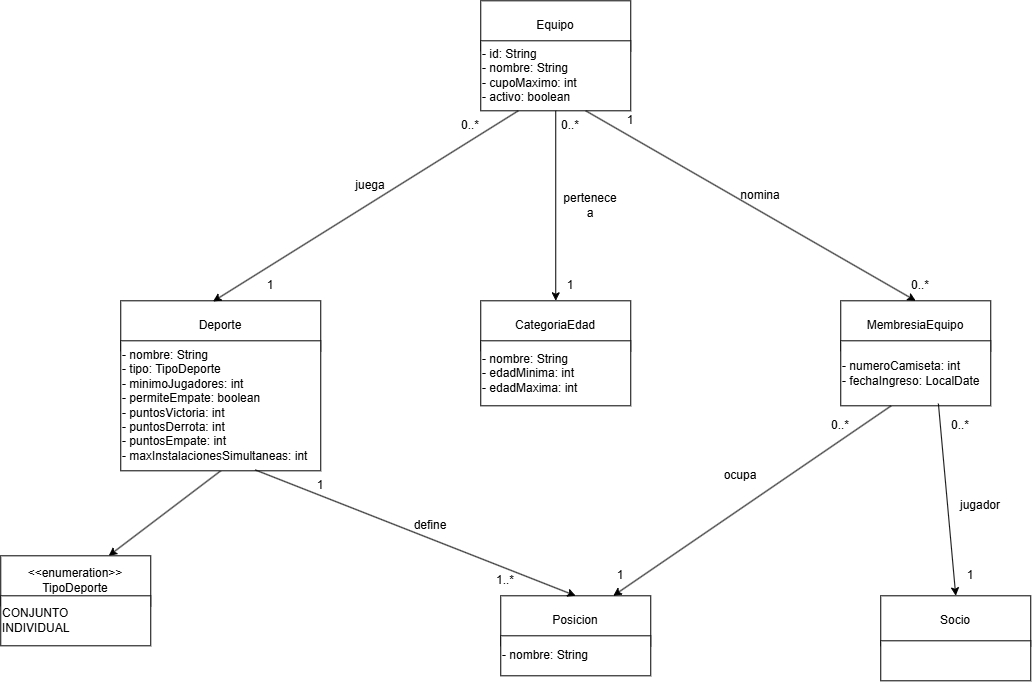

The diagram above was exported from draw.io. Its source (the exported page's mxGraphModel, read from the mxfile embedded in the PNG):
<mxGraphModel dx="2271" dy="1358" grid="1" gridSize="10" guides="1" tooltips="1" connect="1" arrows="1" fold="1" page="1" pageScale="1" pageWidth="1390" pageHeight="980" math="0" shadow="0">
  <root>
    <mxCell id="0" />
    <mxCell id="1" parent="0" />
    <mxCell id="FHEHiKsgfFbH0TuCli9S-1" parent="1" style="whiteSpace=wrap;html=1;" value="&lt;div&gt;Equipo&lt;/div&gt;" vertex="1">
      <mxGeometry height="50" width="150" x="700" y="130" as="geometry" />
    </mxCell>
    <mxCell id="FHEHiKsgfFbH0TuCli9S-2" parent="1" style="whiteSpace=wrap;html=1;align=left;" value="- id: String&lt;div&gt;- nombre: String&lt;/div&gt;&lt;div&gt;- cupoMaximo: int&lt;/div&gt;&lt;div&gt;- activo: boolean&lt;/div&gt;" vertex="1">
      <mxGeometry height="70" width="150" x="700" y="170" as="geometry" />
    </mxCell>
    <mxCell id="FHEHiKsgfFbH0TuCli9S-3" parent="1" style="whiteSpace=wrap;html=1;" value="&lt;div&gt;Deporte&lt;/div&gt;" vertex="1">
      <mxGeometry height="50" width="200" x="340" y="430" as="geometry" />
    </mxCell>
    <mxCell id="FHEHiKsgfFbH0TuCli9S-17" edge="1" parent="1" source="FHEHiKsgfFbH0TuCli9S-4" style="rounded=0;orthogonalLoop=1;jettySize=auto;html=1;exitX=0.5;exitY=1;exitDx=0;exitDy=0;" target="FHEHiKsgfFbH0TuCli9S-9">
      <mxGeometry relative="1" as="geometry" />
    </mxCell>
    <mxCell id="FHEHiKsgfFbH0TuCli9S-4" parent="1" style="whiteSpace=wrap;html=1;align=left;" value="- nombre: String&lt;div&gt;- tipo: TipoDeporte&lt;/div&gt;&lt;div&gt;- minimoJugadores: int&lt;/div&gt;&lt;div&gt;- permiteEmpate: boolean&lt;/div&gt;&lt;div&gt;- puntosVictoria: int&lt;/div&gt;&lt;div&gt;- puntosDerrota: int&lt;/div&gt;&lt;div&gt;- puntosEmpate: int&lt;/div&gt;&lt;div&gt;- maxInstalacionesSimultaneas: int&lt;/div&gt;" vertex="1">
      <mxGeometry height="130" width="200" x="340" y="470" as="geometry" />
    </mxCell>
    <mxCell id="FHEHiKsgfFbH0TuCli9S-5" parent="1" style="whiteSpace=wrap;html=1;" value="&lt;div&gt;CategoriaEdad&lt;/div&gt;" vertex="1">
      <mxGeometry height="50" width="150" x="700" y="430" as="geometry" />
    </mxCell>
    <mxCell id="FHEHiKsgfFbH0TuCli9S-6" parent="1" style="whiteSpace=wrap;html=1;align=left;" value="- nombre: String&lt;div&gt;- edadMinima: int&lt;/div&gt;&lt;div&gt;- edadMaxima: int&lt;/div&gt;" vertex="1">
      <mxGeometry height="65" width="150" x="700" y="470" as="geometry" />
    </mxCell>
    <mxCell id="FHEHiKsgfFbH0TuCli9S-7" parent="1" style="whiteSpace=wrap;html=1;" value="&lt;div&gt;MembresiaEquipo&lt;/div&gt;" vertex="1">
      <mxGeometry height="50" width="150" x="1060" y="430" as="geometry" />
    </mxCell>
    <mxCell id="FHEHiKsgfFbH0TuCli9S-8" parent="1" style="whiteSpace=wrap;html=1;align=left;" value="- numeroCamiseta: int&lt;div&gt;- fechaIngreso: LocalDate&lt;/div&gt;" vertex="1">
      <mxGeometry height="65" width="150" x="1060" y="470" as="geometry" />
    </mxCell>
    <mxCell id="FHEHiKsgfFbH0TuCli9S-9" parent="1" style="whiteSpace=wrap;html=1;" value="&lt;div&gt;&amp;lt;&amp;lt;enumeration&amp;gt;&amp;gt;&lt;/div&gt;&lt;div&gt;TipoDeporte&lt;/div&gt;" vertex="1">
      <mxGeometry height="50" width="150" x="220" y="685" as="geometry" />
    </mxCell>
    <mxCell id="FHEHiKsgfFbH0TuCli9S-10" parent="1" style="whiteSpace=wrap;html=1;align=left;" value="CONJUNTO&lt;br&gt;INDIVIDUAL" vertex="1">
      <mxGeometry height="50" width="150" x="220" y="725" as="geometry" />
    </mxCell>
    <mxCell id="FHEHiKsgfFbH0TuCli9S-11" parent="1" style="whiteSpace=wrap;html=1;" value="&lt;div&gt;Posicion&lt;/div&gt;" vertex="1">
      <mxGeometry height="50" width="150" x="720" y="725" as="geometry" />
    </mxCell>
    <mxCell id="FHEHiKsgfFbH0TuCli9S-12" parent="1" style="whiteSpace=wrap;html=1;align=left;" value="- nombre: String" vertex="1">
      <mxGeometry height="40" width="150" x="720" y="765" as="geometry" />
    </mxCell>
    <mxCell id="FHEHiKsgfFbH0TuCli9S-13" parent="1" style="whiteSpace=wrap;html=1;" value="Socio" vertex="1">
      <mxGeometry height="50" width="150" x="1100" y="725" as="geometry" />
    </mxCell>
    <mxCell id="FHEHiKsgfFbH0TuCli9S-14" parent="1" style="whiteSpace=wrap;html=1;align=left;" value="" vertex="1">
      <mxGeometry height="40" width="150" x="1100" y="770" as="geometry" />
    </mxCell>
    <mxCell id="FHEHiKsgfFbH0TuCli9S-18" edge="1" parent="1" source="FHEHiKsgfFbH0TuCli9S-2" style="edgeStyle=none;orthogonalLoop=1;jettySize=auto;html=1;rounded=0;exitX=0.25;exitY=1;exitDx=0;exitDy=0;entryX=0.461;entryY=0.014;entryDx=0;entryDy=0;entryPerimeter=0;" target="FHEHiKsgfFbH0TuCli9S-3" value="">
      <mxGeometry relative="1" width="100" as="geometry">
        <Array as="points" />
        <mxPoint x="590" y="290" as="sourcePoint" />
        <mxPoint x="690" y="290" as="targetPoint" />
      </mxGeometry>
    </mxCell>
    <mxCell id="FHEHiKsgfFbH0TuCli9S-19" parent="1" style="text;html=1;whiteSpace=wrap;strokeColor=none;fillColor=none;align=center;verticalAlign=middle;rounded=0;" value="0..*" vertex="1">
      <mxGeometry height="30" width="60" x="660" y="240" as="geometry" />
    </mxCell>
    <mxCell id="FHEHiKsgfFbH0TuCli9S-20" parent="1" style="text;html=1;whiteSpace=wrap;strokeColor=none;fillColor=none;align=center;verticalAlign=middle;rounded=0;" value="1" vertex="1">
      <mxGeometry height="30" width="60" x="460" y="400" as="geometry" />
    </mxCell>
    <mxCell id="FHEHiKsgfFbH0TuCli9S-21" parent="1" style="text;html=1;whiteSpace=wrap;strokeColor=none;fillColor=none;align=center;verticalAlign=middle;rounded=0;" value="juega" vertex="1">
      <mxGeometry height="30" width="60" x="560" y="300" as="geometry" />
    </mxCell>
    <mxCell id="FHEHiKsgfFbH0TuCli9S-22" edge="1" parent="1" source="FHEHiKsgfFbH0TuCli9S-2" style="edgeStyle=none;orthogonalLoop=1;jettySize=auto;html=1;rounded=0;exitX=0.5;exitY=1;exitDx=0;exitDy=0;" target="FHEHiKsgfFbH0TuCli9S-5" value="">
      <mxGeometry relative="1" width="100" as="geometry">
        <Array as="points" />
        <mxPoint x="680" y="330" as="sourcePoint" />
        <mxPoint x="780" y="330" as="targetPoint" />
      </mxGeometry>
    </mxCell>
    <mxCell id="FHEHiKsgfFbH0TuCli9S-23" parent="1" style="text;html=1;whiteSpace=wrap;strokeColor=none;fillColor=none;align=center;verticalAlign=middle;rounded=0;" value="0..*" vertex="1">
      <mxGeometry height="30" width="60" x="760" y="240" as="geometry" />
    </mxCell>
    <mxCell id="FHEHiKsgfFbH0TuCli9S-24" parent="1" style="text;html=1;whiteSpace=wrap;strokeColor=none;fillColor=none;align=center;verticalAlign=middle;rounded=0;" value="1" vertex="1">
      <mxGeometry height="30" width="60" x="760" y="400" as="geometry" />
    </mxCell>
    <mxCell id="FHEHiKsgfFbH0TuCli9S-25" parent="1" style="text;html=1;whiteSpace=wrap;strokeColor=none;fillColor=none;align=center;verticalAlign=middle;rounded=0;" value="pertenece a" vertex="1">
      <mxGeometry height="30" width="60" x="780" y="320" as="geometry" />
    </mxCell>
    <mxCell id="FHEHiKsgfFbH0TuCli9S-26" edge="1" parent="1" source="FHEHiKsgfFbH0TuCli9S-4" style="edgeStyle=none;orthogonalLoop=1;jettySize=auto;html=1;rounded=0;exitX=0.672;exitY=0.993;exitDx=0;exitDy=0;exitPerimeter=0;entryX=0.5;entryY=0;entryDx=0;entryDy=0;" target="FHEHiKsgfFbH0TuCli9S-11" value="">
      <mxGeometry relative="1" width="100" as="geometry">
        <Array as="points" />
        <mxPoint x="630" y="690" as="sourcePoint" />
        <mxPoint x="730" y="690" as="targetPoint" />
      </mxGeometry>
    </mxCell>
    <mxCell id="FHEHiKsgfFbH0TuCli9S-27" parent="1" style="text;html=1;whiteSpace=wrap;strokeColor=none;fillColor=none;align=center;verticalAlign=middle;rounded=0;" value="1" vertex="1">
      <mxGeometry height="30" width="60" x="510" y="600" as="geometry" />
    </mxCell>
    <mxCell id="FHEHiKsgfFbH0TuCli9S-28" parent="1" style="text;html=1;whiteSpace=wrap;strokeColor=none;fillColor=none;align=center;verticalAlign=middle;rounded=0;" value="1..*" vertex="1">
      <mxGeometry height="30" width="60" x="695" y="695" as="geometry" />
    </mxCell>
    <mxCell id="FHEHiKsgfFbH0TuCli9S-29" parent="1" style="text;html=1;whiteSpace=wrap;strokeColor=none;fillColor=none;align=center;verticalAlign=middle;rounded=0;" value="define" vertex="1">
      <mxGeometry height="30" width="60" x="620" y="640" as="geometry" />
    </mxCell>
    <mxCell id="FHEHiKsgfFbH0TuCli9S-30" edge="1" parent="1" source="FHEHiKsgfFbH0TuCli9S-23" style="edgeStyle=none;orthogonalLoop=1;jettySize=auto;html=1;rounded=0;exitX=0.75;exitY=0;exitDx=0;exitDy=0;entryX=0.5;entryY=0;entryDx=0;entryDy=0;" target="FHEHiKsgfFbH0TuCli9S-7" value="">
      <mxGeometry relative="1" width="100" as="geometry">
        <Array as="points" />
        <mxPoint x="940" y="340" as="sourcePoint" />
        <mxPoint x="1040" y="340" as="targetPoint" />
      </mxGeometry>
    </mxCell>
    <mxCell id="FHEHiKsgfFbH0TuCli9S-31" parent="1" style="text;html=1;whiteSpace=wrap;strokeColor=none;fillColor=none;align=center;verticalAlign=middle;rounded=0;" value="1" vertex="1">
      <mxGeometry height="30" width="60" x="820" y="235" as="geometry" />
    </mxCell>
    <mxCell id="FHEHiKsgfFbH0TuCli9S-32" parent="1" style="text;html=1;whiteSpace=wrap;strokeColor=none;fillColor=none;align=center;verticalAlign=middle;rounded=0;" value="nomina" vertex="1">
      <mxGeometry height="30" width="60" x="950" y="310" as="geometry" />
    </mxCell>
    <mxCell id="FHEHiKsgfFbH0TuCli9S-33" parent="1" style="text;html=1;whiteSpace=wrap;strokeColor=none;fillColor=none;align=center;verticalAlign=middle;rounded=0;" value="0..*" vertex="1">
      <mxGeometry height="30" width="60" x="1110" y="400" as="geometry" />
    </mxCell>
    <mxCell id="FHEHiKsgfFbH0TuCli9S-34" edge="1" parent="1" source="FHEHiKsgfFbH0TuCli9S-8" style="edgeStyle=none;orthogonalLoop=1;jettySize=auto;html=1;rounded=0;exitX=0.651;exitY=0.966;exitDx=0;exitDy=0;exitPerimeter=0;entryX=0.5;entryY=0;entryDx=0;entryDy=0;" target="FHEHiKsgfFbH0TuCli9S-13" value="">
      <mxGeometry relative="1" width="100" as="geometry">
        <Array as="points" />
        <mxPoint x="970" y="680" as="sourcePoint" />
        <mxPoint x="1070" y="680" as="targetPoint" />
      </mxGeometry>
    </mxCell>
    <mxCell id="FHEHiKsgfFbH0TuCli9S-35" edge="1" parent="1" source="FHEHiKsgfFbH0TuCli9S-8" style="edgeStyle=none;orthogonalLoop=1;jettySize=auto;html=1;rounded=0;exitX=0.335;exitY=1.002;exitDx=0;exitDy=0;exitPerimeter=0;entryX=0.75;entryY=0;entryDx=0;entryDy=0;" target="FHEHiKsgfFbH0TuCli9S-11" value="">
      <mxGeometry relative="1" width="100" as="geometry">
        <Array as="points" />
        <mxPoint x="970" y="680" as="sourcePoint" />
        <mxPoint x="1070" y="680" as="targetPoint" />
      </mxGeometry>
    </mxCell>
    <mxCell id="FHEHiKsgfFbH0TuCli9S-36" parent="1" style="text;html=1;whiteSpace=wrap;strokeColor=none;fillColor=none;align=center;verticalAlign=middle;rounded=0;" value="0..*" vertex="1">
      <mxGeometry height="30" width="60" x="1150" y="540" as="geometry" />
    </mxCell>
    <mxCell id="FHEHiKsgfFbH0TuCli9S-37" parent="1" style="text;html=1;whiteSpace=wrap;strokeColor=none;fillColor=none;align=center;verticalAlign=middle;rounded=0;" value="1" vertex="1">
      <mxGeometry height="30" width="60" x="1160" y="690" as="geometry" />
    </mxCell>
    <mxCell id="FHEHiKsgfFbH0TuCli9S-38" parent="1" style="text;html=1;whiteSpace=wrap;strokeColor=none;fillColor=none;align=center;verticalAlign=middle;rounded=0;" value="0..*" vertex="1">
      <mxGeometry height="30" width="60" x="1030" y="540" as="geometry" />
    </mxCell>
    <mxCell id="FHEHiKsgfFbH0TuCli9S-39" parent="1" style="text;html=1;whiteSpace=wrap;strokeColor=none;fillColor=none;align=center;verticalAlign=middle;rounded=0;" value="1" vertex="1">
      <mxGeometry height="30" width="60" x="810" y="690" as="geometry" />
    </mxCell>
    <mxCell id="FHEHiKsgfFbH0TuCli9S-40" parent="1" style="text;html=1;whiteSpace=wrap;strokeColor=none;fillColor=none;align=center;verticalAlign=middle;rounded=0;" value="ocupa" vertex="1">
      <mxGeometry height="30" width="60" x="930" y="590" as="geometry" />
    </mxCell>
    <mxCell id="FHEHiKsgfFbH0TuCli9S-41" parent="1" style="text;html=1;whiteSpace=wrap;strokeColor=none;fillColor=none;align=center;verticalAlign=middle;rounded=0;" value="jugador" vertex="1">
      <mxGeometry height="30" width="60" x="1170" y="620" as="geometry" />
    </mxCell>
  </root>
</mxGraphModel>